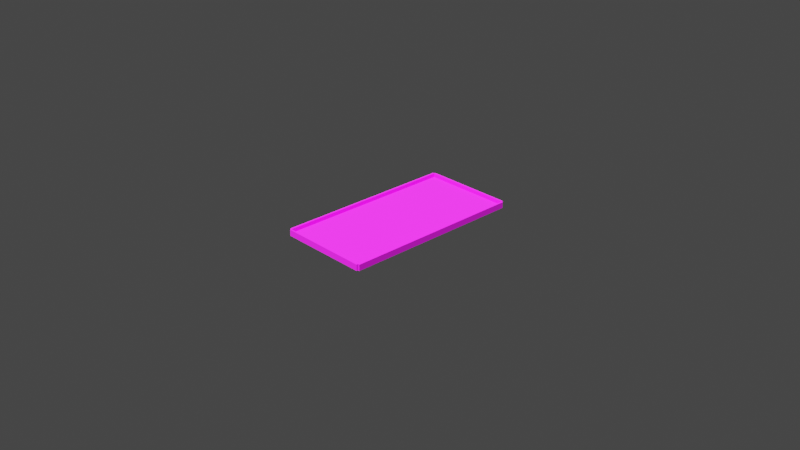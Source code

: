 # Source: pooltbl.blend  (saved by Blender 2.82.7; exported with 4.5.12 LTS)
import bpy
from mathutils import Matrix  # noqa: F401  (used for matrix-valued properties, if any)

bpy.ops.wm.read_factory_settings(use_empty=True)
scene = bpy.context.scene
scene.name = 'Scene'

# ---- collections
col_collection = bpy.data.collections.new('Collection'); scene.collection.children.link(col_collection)

# ---- images (referenced by path relative to the original .blend; pixels are not part of the script)
import os
ASSET_DIR = os.environ.get("B2B_ASSET_DIR", "")  # directory of the original .blend (textures are referenced by path, not embedded)
HERE = os.path.dirname(os.path.abspath(__file__))  # packed textures are extracted next to this script under _unpacked/

def load_image(name, relpath, width, height, colorspace="sRGB"):
    """Load a texture the original file referenced (path relative to the .blend, or extracted next to this script)."""
    p = next((c for c in (os.path.join(HERE, relpath), os.path.join(ASSET_DIR, relpath)) if relpath and os.path.exists(c)), "")
    if p:
        img = bpy.data.images.load(p, check_existing=True)
        img.name = name
    else:  # same state as the original file: an image datablock whose file is absent (Cycles renders it pink)
        img = bpy.data.images.new(name, width, height)
        img.source = "FILE"
        img.filepath = "//" + (relpath or name)
    img.colorspace_settings.name = colorspace
    return img
img_grass_grass_0124_01_tiled_s_jpg_001 = load_image('grass_grass_0124_01_tiled_s.jpg.001', 'table_dif.png', 1024, 1024, 'sRGB')

# ---- materials (node trees are filled in below, after node groups)
mat_material = bpy.data.materials.new('Material')
mat_material.alpha_threshold = 0.0
mat_material.preview_render_type = 'CUBE'
mat_material.line_color = (0.0, 0.0, 0.0, 1.0)

# ---- material node trees
mat_material.use_nodes = True; mat_material.node_tree.nodes.clear()
_N = mat_material.node_tree.nodes; _L = mat_material.node_tree.links
n0 = _N.new('ShaderNodeOutputMaterial'); n0.name = 'Material Output'; n0.location = (300, 300)
n1 = _N.new('ShaderNodeBsdfPrincipled'); n1.name = 'Principled BSDF'; n1.location = (10, 300)
n1.distribution = 'GGX'
n1.subsurface_method = 'BURLEY'
n1.inputs[2].default_value = 0.8701
n1.inputs[3].default_value = 1.45
n1.inputs[13].default_value = 0.9701
n1.inputs[27].default_value = (0.0, 0.0, 0.0, 1.0)
n1.inputs[28].default_value = 1.0
n2 = _N.new('ShaderNodeTexImage'); n2.name = 'Image Texture'; n2.location = (-280, 280)
n2.image = img_grass_grass_0124_01_tiled_s_jpg_001
n3 = _N.new('ShaderNodeMix'); n3.name = 'Mix'; n3.location = (-160, 180)
n3.data_type = 'RGBA'
n3.inputs[0].default_value = 0.4701
n3.inputs[6].default_value = (1.0, 1.0, 1.0, 1.0)
_L.new(n1.outputs[0], n0.inputs[0])
_L.new(n2.outputs[0], n1.inputs[0])
_L.new(n2.outputs[0], n3.inputs[7])
_L.new(n3.outputs[2], n1.inputs[14])
n0.is_active_output = True

# ---- world
world_world = bpy.data.worlds.new('World'); scene.world = world_world
world_world.use_nodes = True; world_world.node_tree.nodes.clear()
_N = world_world.node_tree.nodes; _L = world_world.node_tree.links
n0 = _N.new('ShaderNodeOutputWorld'); n0.name = 'World Output'; n0.location = (300, 300)
n1 = _N.new('ShaderNodeBackground'); n1.name = 'Background'; n1.location = (10, 300)
n1.inputs[0].default_value = (0.05088, 0.05088, 0.05088, 1.0)
_L.new(n1.outputs[0], n0.inputs[0])
n0.is_active_output = True
world_world.color = (0.05088, 0.05088, 0.05088)
world_world.use_sun_shadow = False
world_world.sun_shadow_jitter_overblur = 0.0

# ---- cameras
cam_camera = bpy.data.cameras.new('Camera')
cam_camera.clip_end = 100.0
cam_camera.ortho_scale = 7.314

# ---- lights
light_light = bpy.data.lights.new('Light', 'SUN')
light_light.transmission_factor = 0.0
light_light.angle = 0.1993
light_light.shadow_soft_size = 0.1
light_light.shadow_cascade_max_distance = 1000.0

# ---- meshes
me_cube = bpy.data.meshes.new('Cube')
me_cube.from_pydata([(0.495, 0.99, 0.0), (0.495, 0.99, -0.025), (0.495, -0.99, 0.0), (0.495, -0.99, -0.025), (-0.495, 0.99, 0.0), (-0.495, 0.99, -0.025), (-0.495, -0.99, 0.0), (-0.495, -0.99, -0.025), (-0.5128, 0.99, -0.025), (-0.5128, -0.99, -0.025), (-0.5128, -0.99, 0.0), (-0.5128, 0.99, 0.0), (0.5128, 0.99, 0.0), (0.5128, 0.99, -0.025), (0.5128, -0.99, 0.0), (0.5128, -0.99, -0.025), (-0.495, -1.008, -0.025), (-0.495, -1.008, 0.0), (0.495, -1.008, 0.0), (0.495, -1.008, -0.025), (0.495, 1.008, -0.025), (-0.495, 1.008, -0.025), (0.495, 1.008, 0.0), (-0.495, 1.008, 0.0), (0.495, 0.99, 0.0), (0.495, -0.99, 0.0), (0.5128, 0.99, 0.0), (0.5128, -0.99, 0.0), (0.495, 0.99, 0.04127), (0.495, -0.99, 0.04127), (0.5128, 0.99, 0.04127), (0.5128, -0.99, 0.04127), (-0.495, 0.99, 0.04127), (0.495, 0.99, 0.04127), (-0.495, 1.008, 0.04127), (0.495, 1.008, 0.04127), (-0.495, -0.99, 0.04127), (-0.495, 0.99, 0.04127), (-0.5128, -0.99, 0.04127), (-0.5128, 0.99, 0.04127), (0.495, -0.99, 0.04127), (-0.495, -0.99, 0.04127), (0.495, -1.008, 0.04127), (-0.495, -1.008, 0.04127)], [], [(0, 4, 6, 2), (7, 3, 19, 16), (5, 7, 9, 8), (5, 1, 3, 7), (2, 3, 15, 14), (1, 5, 21, 20), (9, 10, 11, 8), (10, 6, 36, 38), (4, 5, 8, 11), (7, 6, 10, 9), (13, 12, 14, 15), (1, 0, 12, 13), (3, 1, 13, 15), (12, 0, 24, 26), (19, 18, 17, 16), (6, 17, 43, 41), (3, 2, 18, 19), (6, 7, 16, 17), (21, 23, 22, 20), (4, 0, 33, 32), (0, 1, 20, 22), (5, 4, 23, 21), (27, 26, 30, 31), (14, 12, 26, 27), (0, 2, 25, 24), (2, 14, 27, 25), (28, 29, 31, 30), (25, 27, 31, 29), (24, 25, 29, 28), (26, 24, 28, 30), (32, 33, 35, 34), (23, 4, 32, 34), (22, 23, 34, 35), (0, 22, 35, 33), (36, 37, 39, 38), (11, 10, 38, 39), (6, 4, 37, 36), (4, 11, 39, 37), (40, 41, 43, 42), (17, 18, 42, 43), (2, 6, 41, 40), (18, 2, 40, 42)])
_uv = me_cube.uv_layers.new(name='UVMap')
_uv.uv.foreach_set('vector', [0.3094, 0.3346, 0.0013, 0.3346, 0.0013, 0.9987, 0.3094, 0.9987, 0.312, 0.4883, 0.6201, 0.4883, 0.6201, 0.4805, 0.312, 0.4805, 0.9696, 0.9987, 0.9696, 0.3346, 0.9625, 0.3346, 0.9625, 0.9987, 0.6201, 0.332, 0.6201, 0.0013, 0.0013, 0.0013, 0.0013, 0.332, 0.4065, 0.5013, 0.3994, 0.5013, 0.3994, 0.5091, 0.4065, 0.5091, 0.688, 0.332, 0.688, 0.0013, 0.6809, 0.0013, 0.6809, 0.332, 0.9307, 0.4049, 0.9307, 0.3971, 0.312, 0.3971, 0.312, 0.4049, 0.3288, 0.5221, 0.3217, 0.5221, 0.3217, 0.5404, 0.3288, 0.5404, 0.3968, 0.5013, 0.3896, 0.5013, 0.3896, 0.5091, 0.3968, 0.5091, 0.3288, 0.5117, 0.3217, 0.5117, 0.3217, 0.5195, 0.3288, 0.5195, 0.9599, 0.3346, 0.9528, 0.3346, 0.9528, 0.9987, 0.9599, 0.9987, 0.3191, 0.5117, 0.312, 0.5117, 0.312, 0.5195, 0.3191, 0.5195, 0.312, 0.4674, 0.9307, 0.4674, 0.9307, 0.4596, 0.312, 0.4596, 0.3288, 0.5013, 0.3217, 0.5013, 0.3217, 0.5091, 0.3288, 0.5091, 0.6783, 0.0013, 0.6712, 0.0013, 0.6712, 0.332, 0.6783, 0.332, 0.3191, 0.5221, 0.312, 0.5221, 0.312, 0.5404, 0.3191, 0.5404, 0.3191, 0.5013, 0.312, 0.5013, 0.312, 0.5091, 0.3191, 0.5091, 0.3482, 0.5117, 0.3411, 0.5117, 0.3411, 0.5195, 0.3482, 0.5195, 0.6201, 0.4779, 0.6201, 0.4701, 0.312, 0.4701, 0.312, 0.4779, 0.6589, 0.332, 0.6589, 0.0013, 0.6421, 0.0013, 0.6421, 0.332, 0.3385, 0.5117, 0.3314, 0.5117, 0.3314, 0.5195, 0.3385, 0.5195, 0.3482, 0.5013, 0.3411, 0.5013, 0.3411, 0.5091, 0.3482, 0.5091, 0.312, 0.3737, 0.9307, 0.3737, 0.9307, 0.3555, 0.312, 0.3555, 0.989, 0.9987, 0.989, 0.3346, 0.9819, 0.3346, 0.9819, 0.9987, 0.312, 0.457, 0.9307, 0.457, 0.9307, 0.4492, 0.312, 0.4492, 0.3385, 0.5013, 0.3314, 0.5013, 0.3314, 0.5091, 0.3385, 0.5091, 0.9987, 0.9987, 0.9987, 0.3346, 0.9916, 0.3346, 0.9916, 0.9987, 0.3482, 0.5221, 0.3411, 0.5221, 0.3411, 0.5404, 0.3482, 0.5404, 0.312, 0.3529, 0.9307, 0.3529, 0.9307, 0.3346, 0.312, 0.3346, 0.3385, 0.5221, 0.3314, 0.5221, 0.3314, 0.5404, 0.3385, 0.5404, 0.6686, 0.332, 0.6686, 0.0013, 0.6615, 0.0013, 0.6615, 0.332, 0.387, 0.5013, 0.3799, 0.5013, 0.3799, 0.5195, 0.387, 0.5195, 0.312, 0.4258, 0.6201, 0.4258, 0.6201, 0.4076, 0.312, 0.4076, 0.3773, 0.5013, 0.3702, 0.5013, 0.3702, 0.5195, 0.3773, 0.5195, 0.9793, 0.9987, 0.9793, 0.3346, 0.9722, 0.3346, 0.9722, 0.9987, 0.312, 0.3945, 0.9307, 0.3945, 0.9307, 0.3763, 0.312, 0.3763, 0.9502, 0.9987, 0.9502, 0.3346, 0.9333, 0.3346, 0.9333, 0.9987, 0.3676, 0.5013, 0.3605, 0.5013, 0.3605, 0.5195, 0.3676, 0.5195, 0.312, 0.4987, 0.6201, 0.4987, 0.6201, 0.4909, 0.312, 0.4909, 0.6395, 0.332, 0.6395, 0.0013, 0.6227, 0.0013, 0.6227, 0.332, 0.312, 0.4466, 0.6201, 0.4466, 0.6201, 0.4284, 0.312, 0.4284, 0.3579, 0.5013, 0.3508, 0.5013, 0.3508, 0.5195, 0.3579, 0.5195])
me_cube.materials.append(mat_material)
me_cube.materials.append(None)
me_cube.use_remesh_preserve_volume = False
me_cube.use_remesh_preserve_attributes = False
me_cube.use_mirror_vertex_groups = False
me_cube.update()

# ---- objects
ob_cube = bpy.data.objects.new('Cube', me_cube)
ob_light = bpy.data.objects.new('Light', light_light)
ob_camera = bpy.data.objects.new('Camera', cam_camera)

# ---- transforms, parenting, visibility, modifiers, constraints
ob_cube.location = (0.0, 0.0, 0.0)
ob_cube.lock_rotations_4d = False
ob_cube.empty_display_type = 'ARROWS'
ob_cube.lineart.crease_threshold = 0.0
ob_light.location = (4.076, 1.005, 5.904)
ob_light.rotation_euler = (-0.4061, 0.08519, -2.666)
ob_light.lock_rotations_4d = False
ob_light.empty_display_type = 'ARROWS'
ob_light.color = (0.0, 0.0, 0.0, 0.0)
ob_light.lineart.crease_threshold = 0.0
ob_camera.location = (7.359, -6.926, 4.958)
ob_camera.rotation_euler = (1.109, 0.0, 0.8149)
ob_camera.lock_rotations_4d = False
ob_camera.empty_display_type = 'ARROWS'
ob_camera.color = (0.0, 0.0, 0.0, 0.0)
ob_camera.display_type = 'WIRE'
ob_camera.lineart.crease_threshold = 0.0

# ---- collection membership
col_collection.objects.link(ob_cube)
col_collection.objects.link(ob_light)
col_collection.objects.link(ob_camera)

# ---- scene / render settings (as saved in the file)
scene.camera = ob_camera
scene.frame_start = 1; scene.frame_end = 250; scene.frame_set(1)
scene.render.engine = 'CYCLES'
scene.cycles.use_denoising = False
scene.cycles.samples = 128
scene.cycles.sampling_pattern = 'TABULATED_SOBOL'
scene.cycles.use_adaptive_sampling = False
scene.cycles.use_light_tree = False
scene.view_settings.view_transform = 'Filmic'
bpy.context.view_layer.update()
